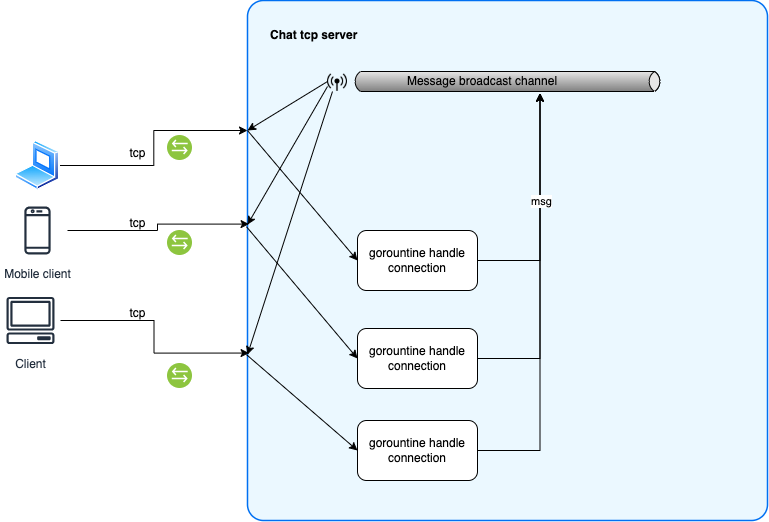

The diagram above was exported from draw.io. Its source (the exported page's mxGraphModel, read from the mxfile embedded in the PNG):
<mxGraphModel dx="1300" dy="806" grid="1" gridSize="10" guides="1" tooltips="1" connect="1" arrows="1" fold="1" page="1" pageScale="1" pageWidth="850" pageHeight="1100" math="0" shadow="0">
  <root>
    <mxCell id="0" />
    <mxCell id="1" parent="0" />
    <mxCell id="wSH2ZTwFXkLhGOd2Vkyw-2" value="" style="rounded=1;whiteSpace=wrap;html=1;strokeColor=#0070F2;fillColor=#EBF8FF;arcSize=32;absoluteArcSize=1;strokeWidth=1.5;" vertex="1" parent="1">
      <mxGeometry x="280" y="80" width="520" height="520" as="geometry" />
    </mxCell>
    <mxCell id="wSH2ZTwFXkLhGOd2Vkyw-4" value="&lt;b&gt;&amp;nbsp;Chat tcp server&lt;/b&gt;" style="text;html=1;align=center;verticalAlign=middle;whiteSpace=wrap;rounded=0;" vertex="1" parent="1">
      <mxGeometry x="290" y="100" width="110" height="30" as="geometry" />
    </mxCell>
    <mxCell id="wSH2ZTwFXkLhGOd2Vkyw-13" style="edgeStyle=orthogonalEdgeStyle;rounded=0;orthogonalLoop=1;jettySize=auto;html=1;exitX=1;exitY=0.5;exitDx=0;exitDy=0;entryX=0;entryY=0.25;entryDx=0;entryDy=0;" edge="1" parent="1" source="wSH2ZTwFXkLhGOd2Vkyw-5" target="wSH2ZTwFXkLhGOd2Vkyw-2">
      <mxGeometry relative="1" as="geometry" />
    </mxCell>
    <mxCell id="wSH2ZTwFXkLhGOd2Vkyw-5" value="" style="image;aspect=fixed;perimeter=ellipsePerimeter;html=1;align=center;shadow=0;dashed=0;spacingTop=3;image=img/lib/active_directory/laptop_client.svg;" vertex="1" parent="1">
      <mxGeometry x="47.5" y="220" width="45" height="50" as="geometry" />
    </mxCell>
    <mxCell id="wSH2ZTwFXkLhGOd2Vkyw-6" value="Mobile client" style="sketch=0;outlineConnect=0;fontColor=#232F3E;gradientColor=none;strokeColor=#232F3E;fillColor=#ffffff;dashed=0;verticalLabelPosition=bottom;verticalAlign=top;align=center;html=1;fontSize=12;fontStyle=0;aspect=fixed;shape=mxgraph.aws4.resourceIcon;resIcon=mxgraph.aws4.mobile_client;" vertex="1" parent="1">
      <mxGeometry x="40" y="280" width="60" height="60" as="geometry" />
    </mxCell>
    <mxCell id="wSH2ZTwFXkLhGOd2Vkyw-7" value="Client" style="sketch=0;outlineConnect=0;fontColor=#232F3E;gradientColor=none;strokeColor=#232F3E;fillColor=#ffffff;dashed=0;verticalLabelPosition=bottom;verticalAlign=top;align=center;html=1;fontSize=12;fontStyle=0;aspect=fixed;shape=mxgraph.aws4.resourceIcon;resIcon=mxgraph.aws4.client;" vertex="1" parent="1">
      <mxGeometry x="33" y="370" width="60" height="60" as="geometry" />
    </mxCell>
    <mxCell id="wSH2ZTwFXkLhGOd2Vkyw-11" style="edgeStyle=orthogonalEdgeStyle;rounded=0;orthogonalLoop=1;jettySize=auto;html=1;entryX=0.003;entryY=0.43;entryDx=0;entryDy=0;entryPerimeter=0;" edge="1" parent="1" source="wSH2ZTwFXkLhGOd2Vkyw-6" target="wSH2ZTwFXkLhGOd2Vkyw-2">
      <mxGeometry relative="1" as="geometry" />
    </mxCell>
    <mxCell id="wSH2ZTwFXkLhGOd2Vkyw-12" style="edgeStyle=orthogonalEdgeStyle;rounded=0;orthogonalLoop=1;jettySize=auto;html=1;entryX=0.003;entryY=0.678;entryDx=0;entryDy=0;entryPerimeter=0;" edge="1" parent="1" source="wSH2ZTwFXkLhGOd2Vkyw-7" target="wSH2ZTwFXkLhGOd2Vkyw-2">
      <mxGeometry relative="1" as="geometry" />
    </mxCell>
    <mxCell id="wSH2ZTwFXkLhGOd2Vkyw-14" value="tcp" style="text;html=1;align=center;verticalAlign=middle;resizable=0;points=[];autosize=1;strokeColor=none;fillColor=none;" vertex="1" parent="1">
      <mxGeometry x="150" y="288" width="40" height="30" as="geometry" />
    </mxCell>
    <mxCell id="wSH2ZTwFXkLhGOd2Vkyw-15" value="tcp" style="text;html=1;align=center;verticalAlign=middle;resizable=0;points=[];autosize=1;strokeColor=none;fillColor=none;" vertex="1" parent="1">
      <mxGeometry x="150" y="218" width="40" height="30" as="geometry" />
    </mxCell>
    <mxCell id="wSH2ZTwFXkLhGOd2Vkyw-16" value="tcp" style="text;html=1;align=center;verticalAlign=middle;resizable=0;points=[];autosize=1;strokeColor=none;fillColor=none;" vertex="1" parent="1">
      <mxGeometry x="150" y="378" width="40" height="30" as="geometry" />
    </mxCell>
    <mxCell id="wSH2ZTwFXkLhGOd2Vkyw-18" value="" style="strokeWidth=1;outlineConnect=0;dashed=0;align=center;html=1;fontSize=8;shape=mxgraph.eip.messageChannel;verticalLabelPosition=bottom;labelBackgroundColor=#ffffff;verticalAlign=top;" vertex="1" parent="1">
      <mxGeometry x="385" y="90" width="310" height="142" as="geometry" />
    </mxCell>
    <mxCell id="wSH2ZTwFXkLhGOd2Vkyw-19" value="Message broadcast channel" style="text;html=1;align=center;verticalAlign=middle;whiteSpace=wrap;rounded=0;" vertex="1" parent="1">
      <mxGeometry x="400" y="149.25" width="230" height="23.5" as="geometry" />
    </mxCell>
    <mxCell id="wSH2ZTwFXkLhGOd2Vkyw-20" value="" style="endArrow=classic;html=1;rounded=0;exitX=0;exitY=0.25;exitDx=0;exitDy=0;entryX=0;entryY=0.5;entryDx=0;entryDy=0;" edge="1" parent="1" source="wSH2ZTwFXkLhGOd2Vkyw-2" target="wSH2ZTwFXkLhGOd2Vkyw-25">
      <mxGeometry width="50" height="50" relative="1" as="geometry">
        <mxPoint x="510" y="440" as="sourcePoint" />
        <mxPoint x="410" y="353" as="targetPoint" />
      </mxGeometry>
    </mxCell>
    <mxCell id="wSH2ZTwFXkLhGOd2Vkyw-21" value="" style="endArrow=classic;html=1;rounded=0;exitX=-0.002;exitY=0.435;exitDx=0;exitDy=0;exitPerimeter=0;entryX=0;entryY=0.5;entryDx=0;entryDy=0;" edge="1" parent="1" source="wSH2ZTwFXkLhGOd2Vkyw-2" target="wSH2ZTwFXkLhGOd2Vkyw-26">
      <mxGeometry width="50" height="50" relative="1" as="geometry">
        <mxPoint x="510" y="440" as="sourcePoint" />
        <mxPoint x="410" y="353" as="targetPoint" />
      </mxGeometry>
    </mxCell>
    <mxCell id="wSH2ZTwFXkLhGOd2Vkyw-22" value="" style="endArrow=classic;html=1;rounded=0;exitX=-0.002;exitY=0.681;exitDx=0;exitDy=0;exitPerimeter=0;entryX=0;entryY=0.5;entryDx=0;entryDy=0;" edge="1" parent="1" source="wSH2ZTwFXkLhGOd2Vkyw-2" target="wSH2ZTwFXkLhGOd2Vkyw-27">
      <mxGeometry width="50" height="50" relative="1" as="geometry">
        <mxPoint x="510" y="440" as="sourcePoint" />
        <mxPoint x="410" y="353" as="targetPoint" />
      </mxGeometry>
    </mxCell>
    <mxCell id="wSH2ZTwFXkLhGOd2Vkyw-28" style="edgeStyle=orthogonalEdgeStyle;rounded=0;orthogonalLoop=1;jettySize=auto;html=1;exitX=1;exitY=0.5;exitDx=0;exitDy=0;entryX=0.75;entryY=1;entryDx=0;entryDy=0;" edge="1" parent="1" source="wSH2ZTwFXkLhGOd2Vkyw-25" target="wSH2ZTwFXkLhGOd2Vkyw-19">
      <mxGeometry relative="1" as="geometry" />
    </mxCell>
    <mxCell id="wSH2ZTwFXkLhGOd2Vkyw-25" value="gorountine handle connection" style="rounded=1;whiteSpace=wrap;html=1;" vertex="1" parent="1">
      <mxGeometry x="390" y="310" width="120" height="60" as="geometry" />
    </mxCell>
    <mxCell id="wSH2ZTwFXkLhGOd2Vkyw-29" style="edgeStyle=orthogonalEdgeStyle;rounded=0;orthogonalLoop=1;jettySize=auto;html=1;exitX=1;exitY=0.5;exitDx=0;exitDy=0;entryX=0.75;entryY=1;entryDx=0;entryDy=0;" edge="1" parent="1" source="wSH2ZTwFXkLhGOd2Vkyw-26" target="wSH2ZTwFXkLhGOd2Vkyw-19">
      <mxGeometry relative="1" as="geometry" />
    </mxCell>
    <mxCell id="wSH2ZTwFXkLhGOd2Vkyw-26" value="gorountine handle connection" style="rounded=1;whiteSpace=wrap;html=1;" vertex="1" parent="1">
      <mxGeometry x="390" y="408" width="120" height="60" as="geometry" />
    </mxCell>
    <mxCell id="wSH2ZTwFXkLhGOd2Vkyw-30" style="edgeStyle=orthogonalEdgeStyle;rounded=0;orthogonalLoop=1;jettySize=auto;html=1;exitX=1;exitY=0.5;exitDx=0;exitDy=0;entryX=0.75;entryY=1;entryDx=0;entryDy=0;" edge="1" parent="1" source="wSH2ZTwFXkLhGOd2Vkyw-27" target="wSH2ZTwFXkLhGOd2Vkyw-19">
      <mxGeometry relative="1" as="geometry" />
    </mxCell>
    <mxCell id="wSH2ZTwFXkLhGOd2Vkyw-31" value="msg" style="edgeLabel;html=1;align=center;verticalAlign=middle;resizable=0;points=[];" vertex="1" connectable="0" parent="wSH2ZTwFXkLhGOd2Vkyw-30">
      <mxGeometry x="0.489" relative="1" as="geometry">
        <mxPoint x="1" y="1" as="offset" />
      </mxGeometry>
    </mxCell>
    <mxCell id="wSH2ZTwFXkLhGOd2Vkyw-27" value="gorountine handle connection" style="rounded=1;whiteSpace=wrap;html=1;" vertex="1" parent="1">
      <mxGeometry x="390" y="500" width="120" height="60" as="geometry" />
    </mxCell>
    <mxCell id="wSH2ZTwFXkLhGOd2Vkyw-32" value="" style="shape=image;html=1;verticalAlign=top;verticalLabelPosition=bottom;labelBackgroundColor=#ffffff;imageAspect=0;aspect=fixed;image=https://cdn1.iconfinder.com/data/icons/bootstrap/16/broadcast-pin-128.png" vertex="1" parent="1">
      <mxGeometry x="360" y="151" width="20" height="20" as="geometry" />
    </mxCell>
    <mxCell id="wSH2ZTwFXkLhGOd2Vkyw-34" value="" style="endArrow=classic;html=1;rounded=0;entryX=0;entryY=0.25;entryDx=0;entryDy=0;exitX=0;exitY=0.5;exitDx=0;exitDy=0;" edge="1" parent="1" source="wSH2ZTwFXkLhGOd2Vkyw-32" target="wSH2ZTwFXkLhGOd2Vkyw-2">
      <mxGeometry width="50" height="50" relative="1" as="geometry">
        <mxPoint x="510" y="440" as="sourcePoint" />
        <mxPoint x="560" y="390" as="targetPoint" />
      </mxGeometry>
    </mxCell>
    <mxCell id="wSH2ZTwFXkLhGOd2Vkyw-35" value="" style="endArrow=classic;html=1;rounded=0;entryX=0;entryY=0.431;entryDx=0;entryDy=0;entryPerimeter=0;exitX=0;exitY=0.75;exitDx=0;exitDy=0;" edge="1" parent="1" source="wSH2ZTwFXkLhGOd2Vkyw-32" target="wSH2ZTwFXkLhGOd2Vkyw-2">
      <mxGeometry width="50" height="50" relative="1" as="geometry">
        <mxPoint x="510" y="440" as="sourcePoint" />
        <mxPoint x="560" y="390" as="targetPoint" />
      </mxGeometry>
    </mxCell>
    <mxCell id="wSH2ZTwFXkLhGOd2Vkyw-36" value="" style="endArrow=classic;html=1;rounded=0;entryX=0;entryY=0.681;entryDx=0;entryDy=0;entryPerimeter=0;exitX=0.25;exitY=1;exitDx=0;exitDy=0;" edge="1" parent="1" source="wSH2ZTwFXkLhGOd2Vkyw-32" target="wSH2ZTwFXkLhGOd2Vkyw-2">
      <mxGeometry width="50" height="50" relative="1" as="geometry">
        <mxPoint x="510" y="440" as="sourcePoint" />
        <mxPoint x="560" y="390" as="targetPoint" />
      </mxGeometry>
    </mxCell>
    <mxCell id="wSH2ZTwFXkLhGOd2Vkyw-37" value="" style="image;aspect=fixed;perimeter=ellipsePerimeter;html=1;align=center;shadow=0;dashed=0;fontColor=#4277BB;labelBackgroundColor=default;fontSize=12;spacingTop=3;image=img/lib/ibm/vpc/Bridge.svg;" vertex="1" parent="1">
      <mxGeometry x="200" y="215" width="25" height="25" as="geometry" />
    </mxCell>
    <mxCell id="wSH2ZTwFXkLhGOd2Vkyw-39" value="" style="image;aspect=fixed;perimeter=ellipsePerimeter;html=1;align=center;shadow=0;dashed=0;fontColor=#4277BB;labelBackgroundColor=default;fontSize=12;spacingTop=3;image=img/lib/ibm/vpc/Bridge.svg;" vertex="1" parent="1">
      <mxGeometry x="200" y="310" width="25" height="25" as="geometry" />
    </mxCell>
    <mxCell id="wSH2ZTwFXkLhGOd2Vkyw-40" value="" style="image;aspect=fixed;perimeter=ellipsePerimeter;html=1;align=center;shadow=0;dashed=0;fontColor=#4277BB;labelBackgroundColor=default;fontSize=12;spacingTop=3;image=img/lib/ibm/vpc/Bridge.svg;" vertex="1" parent="1">
      <mxGeometry x="200" y="443" width="25" height="25" as="geometry" />
    </mxCell>
  </root>
</mxGraphModel>